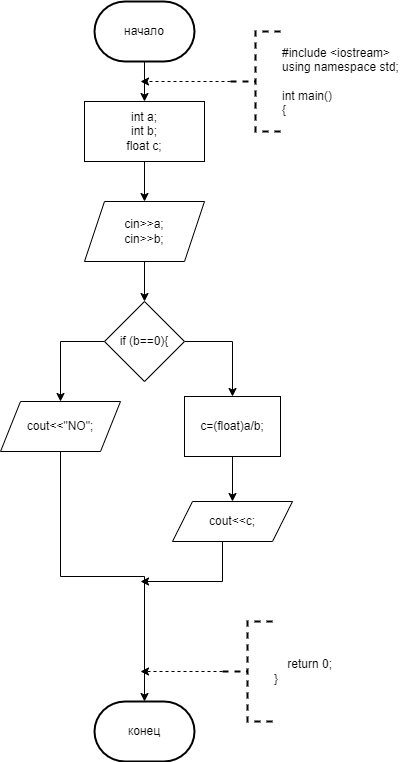

The diagram above was exported from draw.io. Its source (the exported page's mxGraphModel, read from the mxfile embedded in the PNG):
<mxGraphModel dx="1050" dy="557" grid="1" gridSize="10" guides="1" tooltips="1" connect="1" arrows="1" fold="1" page="1" pageScale="1" pageWidth="827" pageHeight="1169" math="0" shadow="0">
  <root>
    <mxCell id="0" />
    <mxCell id="1" parent="0" />
    <mxCell id="1UZjGhv3w_0cv0Nmfud6-6" value="" style="edgeStyle=orthogonalEdgeStyle;rounded=0;orthogonalLoop=1;jettySize=auto;html=1;" parent="1" source="1UZjGhv3w_0cv0Nmfud6-2" target="1UZjGhv3w_0cv0Nmfud6-4" edge="1">
      <mxGeometry relative="1" as="geometry" />
    </mxCell>
    <mxCell id="1UZjGhv3w_0cv0Nmfud6-2" value="начало" style="strokeWidth=2;html=1;shape=mxgraph.flowchart.terminator;whiteSpace=wrap;" parent="1" vertex="1">
      <mxGeometry x="364" y="60" width="100" height="60" as="geometry" />
    </mxCell>
    <mxCell id="1UZjGhv3w_0cv0Nmfud6-3" value="конец" style="strokeWidth=2;html=1;shape=mxgraph.flowchart.terminator;whiteSpace=wrap;" parent="1" vertex="1">
      <mxGeometry x="364" y="760" width="100" height="60" as="geometry" />
    </mxCell>
    <mxCell id="1UZjGhv3w_0cv0Nmfud6-7" value="" style="edgeStyle=orthogonalEdgeStyle;rounded=0;orthogonalLoop=1;jettySize=auto;html=1;" parent="1" source="1UZjGhv3w_0cv0Nmfud6-4" target="1UZjGhv3w_0cv0Nmfud6-5" edge="1">
      <mxGeometry relative="1" as="geometry" />
    </mxCell>
    <mxCell id="1UZjGhv3w_0cv0Nmfud6-4" value="&lt;div&gt;&lt;div&gt;int a;&lt;/div&gt;&lt;div&gt;int b;&lt;/div&gt;&lt;div&gt;float c;&lt;/div&gt;&lt;/div&gt;" style="rounded=0;whiteSpace=wrap;html=1;" parent="1" vertex="1">
      <mxGeometry x="354" y="160" width="120" height="60" as="geometry" />
    </mxCell>
    <mxCell id="1UZjGhv3w_0cv0Nmfud6-65" value="" style="edgeStyle=orthogonalEdgeStyle;rounded=0;orthogonalLoop=1;jettySize=auto;html=1;" parent="1" source="1UZjGhv3w_0cv0Nmfud6-5" target="1UZjGhv3w_0cv0Nmfud6-64" edge="1">
      <mxGeometry relative="1" as="geometry" />
    </mxCell>
    <mxCell id="1UZjGhv3w_0cv0Nmfud6-5" value="cin&gt;&gt;a;&#10;cin&gt;&gt;b;" style="shape=parallelogram;perimeter=parallelogramPerimeter;whiteSpace=wrap;html=1;fixedSize=1;" parent="1" vertex="1">
      <mxGeometry x="354" y="260" width="120" height="60" as="geometry" />
    </mxCell>
    <mxCell id="1UZjGhv3w_0cv0Nmfud6-10" style="edgeStyle=orthogonalEdgeStyle;rounded=0;orthogonalLoop=1;jettySize=auto;html=1;exitX=0;exitY=0.5;exitDx=0;exitDy=0;exitPerimeter=0;dashed=1;" parent="1" source="1UZjGhv3w_0cv0Nmfud6-8" edge="1">
      <mxGeometry relative="1" as="geometry">
        <mxPoint x="410" y="140" as="targetPoint" />
      </mxGeometry>
    </mxCell>
    <mxCell id="1UZjGhv3w_0cv0Nmfud6-8" value="&lt;div&gt;#include &amp;lt;iostream&amp;gt;&lt;/div&gt;&lt;div&gt;using namespace std;&lt;/div&gt;&lt;div&gt;&lt;br&gt;&lt;/div&gt;&lt;div&gt;int main()&lt;/div&gt;&lt;div&gt;{&lt;/div&gt;" style="strokeWidth=2;html=1;shape=mxgraph.flowchart.annotation_2;align=left;labelPosition=right;pointerEvents=1;dashed=1;" parent="1" vertex="1">
      <mxGeometry x="500" y="90" width="50" height="100" as="geometry" />
    </mxCell>
    <mxCell id="1UZjGhv3w_0cv0Nmfud6-27" style="edgeStyle=orthogonalEdgeStyle;rounded=0;orthogonalLoop=1;jettySize=auto;html=1;exitX=0;exitY=0.5;exitDx=0;exitDy=0;exitPerimeter=0;dashed=1;" parent="1" source="1UZjGhv3w_0cv0Nmfud6-9" edge="1">
      <mxGeometry relative="1" as="geometry">
        <mxPoint x="410" y="730" as="targetPoint" />
        <Array as="points">
          <mxPoint x="420" y="730" />
          <mxPoint x="420" y="730" />
        </Array>
      </mxGeometry>
    </mxCell>
    <mxCell id="1UZjGhv3w_0cv0Nmfud6-9" value="&lt;div&gt;&amp;nbsp; &amp;nbsp; return 0;&lt;/div&gt;&lt;div&gt;}&lt;/div&gt;" style="strokeWidth=2;html=1;shape=mxgraph.flowchart.annotation_2;align=left;labelPosition=right;pointerEvents=1;dashed=1;" parent="1" vertex="1">
      <mxGeometry x="492" y="680" width="50" height="100" as="geometry" />
    </mxCell>
    <mxCell id="1UZjGhv3w_0cv0Nmfud6-68" style="edgeStyle=orthogonalEdgeStyle;rounded=0;orthogonalLoop=1;jettySize=auto;html=1;exitX=0;exitY=0.5;exitDx=0;exitDy=0;entryX=0.5;entryY=0;entryDx=0;entryDy=0;" parent="1" source="1UZjGhv3w_0cv0Nmfud6-64" target="1UZjGhv3w_0cv0Nmfud6-67" edge="1">
      <mxGeometry relative="1" as="geometry" />
    </mxCell>
    <mxCell id="1UZjGhv3w_0cv0Nmfud6-71" style="edgeStyle=orthogonalEdgeStyle;rounded=0;orthogonalLoop=1;jettySize=auto;html=1;exitX=1;exitY=0.5;exitDx=0;exitDy=0;entryX=0.5;entryY=0;entryDx=0;entryDy=0;" parent="1" source="1UZjGhv3w_0cv0Nmfud6-64" target="1UZjGhv3w_0cv0Nmfud6-70" edge="1">
      <mxGeometry relative="1" as="geometry" />
    </mxCell>
    <mxCell id="1UZjGhv3w_0cv0Nmfud6-64" value="if (b==0){" style="rhombus;whiteSpace=wrap;html=1;" parent="1" vertex="1">
      <mxGeometry x="374" y="360" width="80" height="80" as="geometry" />
    </mxCell>
    <mxCell id="1UZjGhv3w_0cv0Nmfud6-67" value="cout&amp;lt;&amp;lt;&quot;NO&quot;;" style="shape=parallelogram;perimeter=parallelogramPerimeter;whiteSpace=wrap;html=1;fixedSize=1;" parent="1" vertex="1">
      <mxGeometry x="270" y="460" width="120" height="50" as="geometry" />
    </mxCell>
    <mxCell id="1UZjGhv3w_0cv0Nmfud6-69" style="edgeStyle=orthogonalEdgeStyle;rounded=0;orthogonalLoop=1;jettySize=auto;html=1;exitX=0.5;exitY=1;exitDx=0;exitDy=0;entryX=0.5;entryY=0;entryDx=0;entryDy=0;entryPerimeter=0;" parent="1" source="1UZjGhv3w_0cv0Nmfud6-67" target="1UZjGhv3w_0cv0Nmfud6-3" edge="1">
      <mxGeometry relative="1" as="geometry" />
    </mxCell>
    <mxCell id="1UZjGhv3w_0cv0Nmfud6-72" style="edgeStyle=orthogonalEdgeStyle;rounded=0;orthogonalLoop=1;jettySize=auto;html=1;" parent="1" edge="1">
      <mxGeometry relative="1" as="geometry">
        <mxPoint x="410" y="640" as="targetPoint" />
        <mxPoint x="492" y="600" as="sourcePoint" />
        <Array as="points">
          <mxPoint x="492" y="640" />
        </Array>
      </mxGeometry>
    </mxCell>
    <mxCell id="1UZjGhv3w_0cv0Nmfud6-74" value="" style="edgeStyle=orthogonalEdgeStyle;rounded=0;orthogonalLoop=1;jettySize=auto;html=1;" parent="1" source="1UZjGhv3w_0cv0Nmfud6-70" target="1UZjGhv3w_0cv0Nmfud6-73" edge="1">
      <mxGeometry relative="1" as="geometry" />
    </mxCell>
    <mxCell id="1UZjGhv3w_0cv0Nmfud6-70" value="c=(float)a/b;" style="rounded=0;whiteSpace=wrap;html=1;" parent="1" vertex="1">
      <mxGeometry x="454" y="455" width="96" height="60" as="geometry" />
    </mxCell>
    <mxCell id="1UZjGhv3w_0cv0Nmfud6-73" value="cout&amp;lt;&amp;lt;c;" style="shape=parallelogram;perimeter=parallelogramPerimeter;whiteSpace=wrap;html=1;fixedSize=1;" parent="1" vertex="1">
      <mxGeometry x="442" y="560" width="120" height="40" as="geometry" />
    </mxCell>
  </root>
</mxGraphModel>